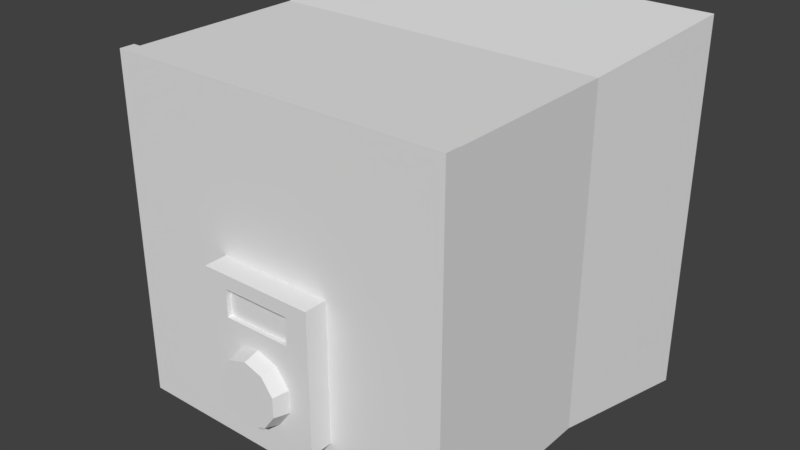 # Source: strongbox.blend  (saved by Blender 2.79.0; exported with 4.5.12 LTS)
import bpy
from mathutils import Matrix  # noqa: F401  (used for matrix-valued properties, if any)

bpy.ops.wm.read_factory_settings(use_empty=True)
scene = bpy.context.scene
scene.name = 'Scene'

# ---- collections
col_collection_2 = bpy.data.collections.new('Collection 2'); scene.collection.children.link(col_collection_2)

# ---- world
world_world = bpy.data.worlds.new('World'); scene.world = world_world
world_world.color = (0.05088, 0.05088, 0.05088)
world_world.use_sun_shadow = False
world_world.sun_shadow_jitter_overblur = 0.0
world_world.cycles.sampling_method = 'MANUAL'

# ---- meshes
me_cube_001 = bpy.data.meshes.new('Cube.001')
me_cube_001.from_pydata([(-0.7686, -1.0, -0.7686), (-0.7686, -1.0, 0.7686), (0.7686, -1.0, -0.7686), (0.7686, -1.0, 0.7686), (-0.5546, -0.934, -0.5546), (-0.5546, -0.934, 0.5546), (0.5546, -0.934, 0.5546), (0.5546, -0.934, -0.5546), (-0.7686, -0.934, -0.7686), (-0.7686, -0.934, 0.7686), (0.7686, -0.934, 0.7686), (0.7686, -0.934, -0.7686), (-0.5546, -0.7536, -0.5546), (-0.5546, -0.7536, 0.5546), (0.5546, -0.7536, 0.5546), (0.5546, -0.7536, -0.5546), (-0.2592, -1.0, -0.7686), (-0.2592, -1.0, 0.7686), (-0.2592, -0.934, -0.7686), (-0.2592, -0.934, 0.7686), (-0.1871, -0.934, -0.5546), (-0.1871, -0.934, 0.5546), (-0.1871, -0.7536, -0.5546), (-0.1871, -0.7536, 0.5546), (0.2547, -1.0, -0.7686), (0.2547, -0.934, -0.7686), (0.1838, -0.934, -0.5546), (0.1838, -0.7536, -0.5546), (0.2547, -1.0, 0.7686), (0.2547, -0.934, 0.7686), (0.1838, -0.934, 0.5546), (0.1838, -0.7536, 0.5546), (-0.7686, -1.0, 0.06657), (0.7686, -1.0, 0.06657), (-0.7686, -0.934, 0.06657), (0.7686, -0.934, 0.06657), (-0.5546, -0.934, 0.04804), (0.5546, -0.934, 0.04804), (-0.5546, -0.7536, 0.04804), (0.5546, -0.7536, 0.04804), (-0.1871, -0.7536, 0.04804), (-0.2592, -1.0, 0.06657), (0.2547, -1.0, 0.06657), (0.1838, -0.7536, 0.04804), (0.7686, -1.0, -0.5568), (0.7686, -0.934, -0.5568), (0.5546, -0.934, -0.4018), (0.5546, -0.7536, -0.4018), (-0.2592, -1.0, -0.5568), (0.2547, -1.0, -0.5568), (-0.7686, -1.0, -0.5568), (-0.7686, -0.934, -0.5568), (-0.5546, -0.934, -0.4018), (-0.5546, -0.7536, -0.4018), (-0.1871, -0.7536, -0.4018), (0.1838, -0.7536, -0.4018), (0.2547, -1.101, 0.06657), (-0.2592, -1.101, 0.06657), (-0.2592, -1.101, -0.5568), (0.2547, -1.101, -0.5568), (-0.08518, -1.168, -0.2424), (-0.001614, -1.101, -0.1962), (-0.0964, -1.101, -0.227), (-0.155, -1.101, -0.3076), (-0.155, -1.101, -0.4073), (-0.0964, -1.101, -0.4879), (-0.001614, -1.101, -0.5187), (0.09317, -1.101, -0.4879), (0.1517, -1.101, -0.4073), (0.1517, -1.101, -0.3076), (0.09317, -1.101, -0.227), (-0.001614, -1.168, -0.2152), (-0.1368, -1.168, -0.3135), (-0.1368, -1.168, -0.4014), (-0.08518, -1.168, -0.4724), (-0.001614, -1.168, -0.4996), (0.08195, -1.168, -0.4724), (0.1336, -1.168, -0.4014), (0.1336, -1.168, -0.3135), (0.08195, -1.168, -0.2424), (-0.7686, -1.0, 0.03116), (-0.7686, -0.934, 0.03116), (-0.5546, -0.934, 0.02248), (-0.5546, -0.7536, 0.02248), (-0.1871, -0.7536, 0.02248), (0.1838, -0.7536, 0.02248), (0.7686, -1.0, 0.03116), (0.7686, -0.934, 0.03116), (0.5546, -0.934, 0.02248), (0.5546, -0.7536, 0.02248), (-0.2592, -1.0, 0.03116), (0.2547, -1.0, 0.03116), (-0.2592, -1.101, 0.004896), (0.2547, -1.101, 0.004896), (0.7686, -1.0, -0.1163), (0.7686, -0.934, -0.1163), (0.5546, -0.934, -0.08395), (0.5546, -0.7536, -0.08395), (-0.2592, -1.0, -0.1163), (0.2547, -1.0, -0.1163), (-0.2592, -1.101, -0.1163), (0.2547, -1.101, -0.1163), (-0.7686, -1.0, -0.1163), (-0.7686, -0.934, -0.1163), (-0.5546, -0.934, -0.08395), (-0.5546, -0.7536, -0.08395), (-0.1871, -0.7536, -0.08395), (0.1838, -0.7536, -0.08395), (-0.1544, -1.0, 0.7686), (-0.1544, -0.934, 0.7686), (-0.1114, -0.934, 0.5546), (-0.1114, -0.7536, 0.5546), (-0.1544, -1.0, -0.7686), (-0.1544, -0.934, -0.7686), (-0.1114, -0.934, -0.5546), (-0.1114, -0.7536, -0.5546), (-0.1544, -1.0, 0.06657), (-0.1114, -0.7536, 0.04804), (-0.1114, -0.7536, -0.4018), (-0.1544, -1.0, -0.5568), (-0.1544, -1.101, 0.06657), (-0.1544, -1.101, -0.5568), (-0.1544, -1.101, 0.004896), (-0.1114, -0.7536, 0.02248), (-0.1114, -0.7536, -0.08395), (-0.1544, -1.101, -0.1163), (0.1514, -1.0, -0.7686), (0.1514, -0.934, -0.7686), (0.1093, -0.934, -0.5546), (0.1093, -0.7536, -0.5546), (0.1093, -0.7536, 0.04804), (0.1093, -0.7536, -0.4018), (0.1093, -0.7536, 0.5546), (0.1093, -0.7536, 0.02248), (0.1093, -0.934, 0.5546), (0.1514, -0.934, 0.7686), (0.1093, -0.7536, -0.08395), (0.1514, -1.0, 0.7686), (0.1514, -1.0, 0.06657), (0.1514, -1.0, -0.5568), (0.1514, -1.101, 0.06657), (0.1514, -1.101, -0.5568), (0.1514, -1.101, 0.004896), (0.1514, -1.101, -0.1163), (0.1514, -1.08, 0.004896), (-0.1544, -1.08, 0.004896), (0.1514, -1.08, -0.1163), (-0.1544, -1.08, -0.1163)], [], [(41, 17, 1, 32), (26, 27, 15, 7), (17, 19, 9, 1), (33, 35, 10, 3), (24, 25, 11, 2), (50, 51, 8, 0), (36, 34, 9, 5), (46, 45, 11, 7), (20, 18, 8, 4), (30, 29, 10, 6), (40, 38, 13, 23), (52, 53, 12, 4), (21, 23, 13, 5), (37, 39, 14, 6), (110, 111, 23, 21), (117, 40, 23, 111), (5, 9, 19, 21), (114, 113, 18, 20), (0, 8, 18, 16), (108, 109, 19, 17), (4, 12, 22, 20), (116, 108, 17, 41), (33, 3, 28, 42), (3, 10, 29, 28), (7, 11, 25, 26), (39, 43, 31, 14), (6, 14, 31, 30), (134, 135, 29, 30), (126, 127, 25, 24), (128, 129, 27, 26), (89, 85, 43, 39), (94, 86, 33, 42, 91, 99, 49, 44), (139, 49, 59, 141), (123, 84, 40, 117), (88, 89, 39, 37), (5, 13, 38, 36), (84, 83, 38, 40), (6, 10, 35, 37), (82, 81, 34, 36), (1, 9, 34, 32), (86, 87, 35, 33), (136, 124, 123, 133), (16, 48, 50, 0), (2, 11, 45, 44), (4, 8, 51, 52), (22, 12, 53, 54), (7, 15, 47, 46), (115, 22, 54, 118), (112, 119, 48, 16), (2, 44, 49, 24), (15, 27, 55, 47), (104, 105, 53, 52), (96, 95, 45, 46), (102, 103, 51, 50), (122, 120, 57, 92), (91, 42, 56, 93), (116, 41, 57, 120), (98, 48, 58, 100), (66, 67, 76, 75), (68, 69, 78, 77), (69, 70, 79, 78), (61, 62, 60, 71), (62, 63, 72, 60), (67, 68, 77, 76), (65, 66, 75, 74), (70, 61, 71, 79), (71, 60, 72, 73, 74, 75, 76, 77, 78, 79), (64, 65, 74, 73), (61, 70, 69, 68, 67, 66, 65, 64, 63, 62), (63, 64, 73, 72), (41, 90, 92, 57), (99, 91, 93, 101), (125, 122, 92, 100), (32, 34, 81, 80), (37, 35, 87, 88), (36, 38, 83, 82), (138, 116, 120, 140), (94, 95, 87, 86), (104, 103, 81, 82), (106, 105, 83, 84), (96, 97, 89, 88), (124, 106, 84, 123), (142, 122, 145, 144), (97, 107, 85, 89), (47, 55, 107, 97), (98, 90, 41, 32, 80, 102, 50, 48), (118, 54, 106, 124), (46, 47, 97, 96), (54, 53, 105, 106), (52, 51, 103, 104), (44, 45, 95, 94), (141, 143, 125, 121), (121, 125, 100, 58), (49, 99, 101, 59), (90, 98, 100, 92), (80, 81, 103, 102), (88, 87, 95, 96), (82, 83, 105, 104), (131, 118, 124, 136), (142, 140, 120, 122), (126, 139, 119, 112), (129, 115, 118, 131), (133, 123, 117, 130), (48, 119, 121, 58), (20, 22, 115, 114), (16, 18, 113, 112), (21, 19, 109, 110), (138, 137, 108, 116), (137, 135, 109, 108), (128, 127, 113, 114), (130, 117, 111, 132), (134, 132, 111, 110), (30, 31, 132, 134), (43, 130, 132, 31), (26, 25, 127, 128), (28, 29, 135, 137), (42, 28, 137, 138), (85, 133, 130, 43), (27, 129, 131, 55), (24, 49, 139, 126), (93, 56, 140, 142), (55, 131, 136, 107), (59, 101, 143, 141), (101, 93, 142, 143), (42, 138, 140, 56), (107, 136, 133, 85), (119, 139, 141, 121), (114, 115, 129, 128), (112, 113, 127, 126), (110, 109, 135, 134), (146, 144, 145, 147), (122, 125, 147, 145), (143, 142, 144, 146), (125, 143, 146, 147)])
me_cube_001.use_remesh_preserve_volume = False
me_cube_001.use_remesh_preserve_attributes = False
me_cube_001.use_mirror_vertex_groups = False
me_cube_001.update()
me_cube = bpy.data.meshes.new('Cube')
me_cube.from_pydata([(-0.7686, -1.0, -0.7686), (-0.7686, -1.0, 0.7686), (-0.7657, 0.9754, -0.7657), (-0.7657, 0.9754, 0.7657), (0.7686, -1.0, -0.7686), (0.7686, -1.0, 0.7686), (0.7657, 0.9754, -0.7657), (0.7657, 0.9754, 0.7657), (-1.0, -1.0, -1.0), (-1.0, -1.0, 1.0), (1.0, -1.0, 1.0), (1.0, -1.0, -1.0), (-1.0, 1.0, 1.0), (-1.0, 1.0, -1.0), (1.0, 1.0, -1.0), (1.0, 1.0, 1.0)], [], [(8, 9, 12, 13), (14, 15, 10, 11), (13, 14, 11, 8), (15, 12, 9, 10), (0, 1, 9, 8), (5, 4, 11, 10), (4, 0, 8, 11), (1, 5, 10, 9), (1, 0, 2, 3), (4, 5, 7, 6), (2, 0, 4, 6), (7, 5, 1, 3), (13, 12, 15, 14)])
me_cube.use_remesh_preserve_volume = False
me_cube.use_remesh_preserve_attributes = False
me_cube.use_mirror_vertex_groups = False
me_cube.update()

# ---- objects
ob_cube_001 = bpy.data.objects.new('Cube.001', me_cube_001)
ob_cube = bpy.data.objects.new('Cube', me_cube)

# ---- transforms, parenting, visibility, modifiers, constraints
ob_cube_001.location = (0.0, 0.1172, 0.0)
ob_cube_001.scale = (0.3089, 0.3127, 0.3089)
ob_cube_001.lineart.crease_threshold = 0.0
ob_cube.location = (0.0, 0.06134, 0.0)
ob_cube.scale = (0.2345, 0.2345, 0.2345)
ob_cube.lineart.crease_threshold = 0.0
_m = ob_cube.modifiers.new('Solidify', 'SOLIDIFY')
_m.thickness = 0.5
_m.nonmanifold_thickness_mode = 'FIXED'
_m.nonmanifold_merge_threshold = 0.0003

# ---- collection membership
col_collection_2.objects.link(ob_cube_001)
col_collection_2.objects.link(ob_cube)

# ---- scene / render settings (as saved in the file)
scene.frame_start = 1; scene.frame_end = 250; scene.frame_set(1)
scene.render.engine = 'CYCLES'
scene.render.resolution_percentage = 50
scene.render.dither_intensity = 0.0
scene.cycles.use_denoising = False
scene.cycles.samples = 128
scene.cycles.sampling_pattern = 'TABULATED_SOBOL'
scene.cycles.use_adaptive_sampling = False
scene.cycles.use_light_tree = False
scene.cycles.blur_glossy = 0.0
scene.cycles.sample_clamp_indirect = 0.0
scene.view_settings.view_transform = 'Standard'
bpy.context.view_layer.update()

# ---- added for rendering (the .blend has no active camera and no usable light): camera, sun
cam_auto = bpy.data.cameras.new('AutoCamera')
cam_auto.lens = 50.0
cam_auto.sensor_width = 36.0
cam_auto.clip_end = 1000.0
ob_auto_camera = bpy.data.objects.new('AutoCamera', cam_auto)
scene.collection.objects.link(ob_auto_camera)
ob_auto_camera.location = (0.799536, -0.935477, 0.639629)
ob_auto_camera.rotation_euler = (1.09748, -7.21219e-08, 0.694738)
scene.camera = ob_auto_camera
light_auto_sun = bpy.data.lights.new('AutoSun', 'SUN')
light_auto_sun.energy = 3.0
light_auto_sun.angle = 0.0523599
ob_auto_sun = bpy.data.objects.new('AutoSun', light_auto_sun)
scene.collection.objects.link(ob_auto_sun)
ob_auto_sun.rotation_euler = (0.872665, 0.174533, 0.523599)
bpy.context.view_layer.update()
